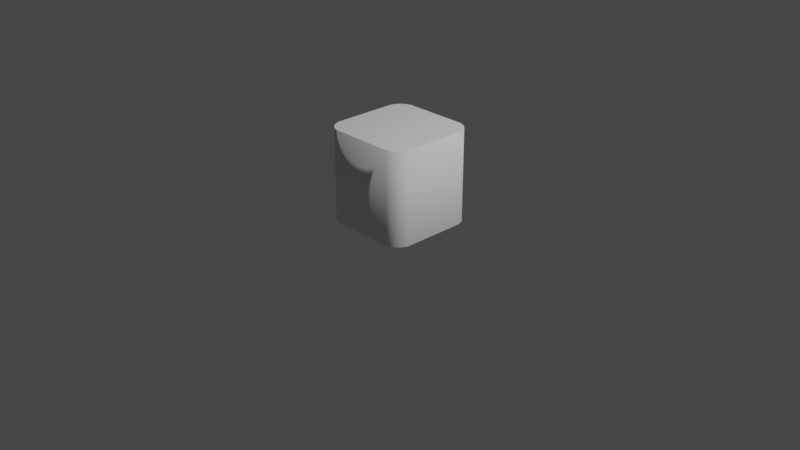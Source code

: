 # Source: Logic.blend  (saved by Blender 2.91.10; exported with 4.5.12 LTS)
import bpy
from mathutils import Matrix  # noqa: F401  (used for matrix-valued properties, if any)

bpy.ops.wm.read_factory_settings(use_empty=True)
scene = bpy.context.scene
scene.name = 'Scene'

# ---- collections
col_collection = bpy.data.collections.new('Collection'); scene.collection.children.link(col_collection)

# ---- world
world_world = bpy.data.worlds.new('World'); scene.world = world_world
world_world.use_nodes = True; world_world.node_tree.nodes.clear()
_N = world_world.node_tree.nodes; _L = world_world.node_tree.links
n0 = _N.new('ShaderNodeOutputWorld'); n0.name = 'World Output'; n0.location = (300, 300)
n1 = _N.new('ShaderNodeBackground'); n1.name = 'Background'; n1.location = (10, 300)
n1.inputs[0].default_value = (0.05088, 0.05088, 0.05088, 1.0)
_L.new(n1.outputs[0], n0.inputs[0])
n0.is_active_output = True
world_world.color = (0.05088, 0.05088, 0.05088)
world_world.use_sun_shadow = False
world_world.sun_shadow_jitter_overblur = 0.0

# ---- cameras
cam_camera = bpy.data.cameras.new('Camera')
cam_camera.clip_end = 100.0
cam_camera.ortho_scale = 7.314

# ---- lights
light_light = bpy.data.lights.new('Light', 'POINT')
light_light.transmission_factor = 0.0
light_light.energy = 1000.0
light_light.shadow_soft_size = 0.1
light_light.shadow_maximum_resolution = 0.006
light_light.use_absolute_resolution = True

# ---- meshes
me_cube = bpy.data.meshes.new('Cube')
me_cube.from_pydata([(-0.352, -0.5, 0.0), (-0.4226, -0.4707, 0.0), (-0.4707, -0.4226, 0.0), (-0.5, -0.352, 0.0), (-0.5, -0.352, 1.0), (-0.4707, -0.4226, 1.0), (-0.4226, -0.4707, 1.0), (-0.352, -0.5, 1.0), (-0.5, 0.352, 0.0), (-0.4707, 0.4226, 0.0), (-0.4226, 0.4707, 0.0), (-0.352, 0.5, 0.0), (-0.352, 0.5, 1.0), (-0.4226, 0.4707, 1.0), (-0.4707, 0.4226, 1.0), (-0.5, 0.352, 1.0), (0.5, -0.352, 0.0), (0.4707, -0.4226, 0.0), (0.4226, -0.4707, 0.0), (0.352, -0.5, 0.0), (0.352, -0.5, 1.0), (0.4226, -0.4707, 1.0), (0.4707, -0.4226, 1.0), (0.5, -0.352, 1.0), (0.352, 0.5, 0.0), (0.4226, 0.4707, 0.0), (0.4707, 0.4226, 0.0), (0.5, 0.352, 0.0), (0.5, 0.352, 1.0), (0.4707, 0.4226, 1.0), (0.4226, 0.4707, 1.0), (0.352, 0.5, 1.0)], [], [(3, 4, 15, 8), (29, 26, 25, 30), (13, 10, 9, 14), (28, 29, 30, 31, 12, 13, 14, 15, 4, 5, 6, 7, 20, 21, 22, 23), (21, 18, 17, 22), (19, 20, 7, 0), (11, 12, 31, 24), (27, 28, 23, 16), (0, 7, 6, 1), (4, 3, 2, 5), (12, 11, 10, 13), (8, 15, 14, 9), (28, 27, 26, 29), (24, 31, 30, 25), (20, 19, 18, 21), (16, 23, 22, 17), (1, 6, 5, 2)])
me_cube.polygons.foreach_set('use_smooth', [1, 1, 1, 0, 1, 1, 1, 1, 1, 1, 1, 1, 1, 1, 1, 1, 1])
_uv = me_cube.uv_layers.new(name='UVMap')
_uv.uv.foreach_set('vector', [0.375, 0.037, 0.625, 0.037, 0.625, 0.213, 0.375, 0.213, 0.625, 0.512, 0.375, 0.512, 0.375, 0.488, 0.625, 0.488, 0.625, 0.262, 0.375, 0.262, 0.375, 0.238, 0.625, 0.238, 0.625, 0.537, 0.6323, 0.5193, 0.6443, 0.5073, 0.662, 0.5, 0.838, 0.5, 0.8557, 0.5073, 0.8677, 0.5193, 0.875, 0.537, 0.875, 0.713, 0.8677, 0.7307, 0.8557, 0.7427, 0.838, 0.75, 0.662, 0.75, 0.6443, 0.7427, 0.6323, 0.7307, 0.625, 0.713, 0.625, 0.762, 0.375, 0.762, 0.375, 0.738, 0.625, 0.738, 0.375, 0.787, 0.625, 0.787, 0.625, 0.963, 0.375, 0.963, 0.375, 0.287, 0.625, 0.287, 0.625, 0.463, 0.375, 0.463, 0.375, 0.537, 0.625, 0.537, 0.625, 0.713, 0.375, 0.713, 0.375, 0.0, 0.625, 0.0, 0.625, 0.007316, 0.375, 0.007316, 0.625, 0.037, 0.375, 0.037, 0.375, 0.01934, 0.625, 0.01934, 0.625, 0.287, 0.375, 0.287, 0.375, 0.262, 0.625, 0.262, 0.375, 0.213, 0.625, 0.213, 0.625, 0.238, 0.375, 0.238, 0.625, 0.537, 0.375, 0.537, 0.375, 0.512, 0.625, 0.512, 0.375, 0.463, 0.625, 0.463, 0.625, 0.488, 0.375, 0.488, 0.625, 0.787, 0.375, 0.787, 0.375, 0.762, 0.625, 0.762, 0.375, 0.713, 0.625, 0.713, 0.625, 0.738, 0.375, 0.738, 0.375, 0.007316, 0.625, 0.007316, 0.625, 0.01934, 0.375, 0.01934])
me_cube.use_remesh_fix_poles = True
me_cube.use_remesh_preserve_attributes = False
me_cube.use_mirror_vertex_groups = False
me_cube.update()

# ---- objects
ob_light = bpy.data.objects.new('Light', light_light)
ob_camera = bpy.data.objects.new('Camera', cam_camera)
ob_cube = bpy.data.objects.new('Cube', me_cube)

# ---- transforms, parenting, visibility, modifiers, constraints
ob_light.location = (4.076, 1.005, 5.904)
ob_light.rotation_euler = (0.6503, 0.05522, 1.866)
ob_light.lock_rotations_4d = False
ob_light.empty_display_type = 'ARROWS'
ob_light.color = (0.0, 0.0, 0.0, 0.0)
ob_light.lineart.crease_threshold = 0.0
ob_camera.location = (7.359, -6.926, 4.958)
ob_camera.rotation_euler = (1.109, 0.0, 0.8149)
ob_camera.lock_rotations_4d = False
ob_camera.empty_display_type = 'ARROWS'
ob_camera.color = (0.0, 0.0, 0.0, 0.0)
ob_camera.display_type = 'WIRE'
ob_camera.lineart.crease_threshold = 0.0
ob_cube.location = (0.0, 0.0, 0.0)
ob_cube.lineart.crease_threshold = 0.0

# ---- collection membership
col_collection.objects.link(ob_light)
col_collection.objects.link(ob_camera)
col_collection.objects.link(ob_cube)

# ---- scene / render settings (as saved in the file)
scene.camera = ob_camera
scene.frame_start = 1; scene.frame_end = 250; scene.frame_set(1)
scene.render.engine = 'BLENDER_EEVEE_NEXT'
scene.cycles.use_denoising = False
scene.cycles.samples = 128
scene.cycles.sampling_pattern = 'TABULATED_SOBOL'
scene.cycles.use_adaptive_sampling = False
scene.cycles.use_light_tree = False
scene.view_settings.view_transform = 'Filmic'
bpy.context.view_layer.update()
